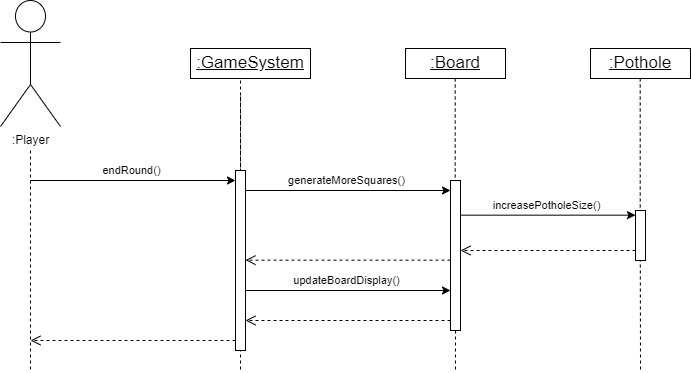

The diagram above was exported from draw.io. Its source (the exported page's mxGraphModel, read from the mxfile embedded in the PNG):
<mxGraphModel dx="1568" dy="797" grid="1" gridSize="10" guides="1" tooltips="1" connect="1" arrows="1" fold="1" page="1" pageScale="1" pageWidth="1169" pageHeight="827" math="0" shadow="0">
  <root>
    <mxCell id="0" />
    <mxCell id="1" parent="0" />
    <mxCell id="EyYJ2yW6J9hGM3Kc2w8u-1" style="edgeStyle=orthogonalEdgeStyle;rounded=0;orthogonalLoop=1;jettySize=auto;html=1;dashed=1;endArrow=none;endFill=0;" parent="1" edge="1">
      <mxGeometry relative="1" as="geometry">
        <mxPoint x="80" y="410" as="targetPoint" />
        <mxPoint x="80" y="190" as="sourcePoint" />
      </mxGeometry>
    </mxCell>
    <mxCell id="EyYJ2yW6J9hGM3Kc2w8u-2" value=":Player" style="shape=umlActor;verticalLabelPosition=bottom;verticalAlign=top;html=1;outlineConnect=0;" parent="1" vertex="1">
      <mxGeometry x="50" y="40" width="60" height="126" as="geometry" />
    </mxCell>
    <mxCell id="EyYJ2yW6J9hGM3Kc2w8u-3" value=":GameSystem" style="html=1;whiteSpace=wrap;fontStyle=4;fontSize=17;horizontal=1;" parent="1" vertex="1">
      <mxGeometry x="240" y="88" width="120" height="30" as="geometry" />
    </mxCell>
    <mxCell id="EyYJ2yW6J9hGM3Kc2w8u-4" value="" style="edgeStyle=orthogonalEdgeStyle;rounded=0;orthogonalLoop=1;jettySize=auto;html=1;dashed=1;endArrow=none;endFill=0;exitX=0.5;exitY=1;exitDx=0;exitDy=0;" parent="1" source="EyYJ2yW6J9hGM3Kc2w8u-3" edge="1">
      <mxGeometry relative="1" as="geometry">
        <mxPoint x="290" y="216" as="targetPoint" />
        <mxPoint x="290" y="76" as="sourcePoint" />
        <Array as="points">
          <mxPoint x="290" y="226" />
          <mxPoint x="290" y="226" />
        </Array>
      </mxGeometry>
    </mxCell>
    <mxCell id="EyYJ2yW6J9hGM3Kc2w8u-5" value="" style="endArrow=classic;html=1;rounded=0;" parent="1" target="EyYJ2yW6J9hGM3Kc2w8u-9" edge="1">
      <mxGeometry width="50" height="50" relative="1" as="geometry">
        <mxPoint x="80" y="220" as="sourcePoint" />
        <mxPoint x="170" y="220" as="targetPoint" />
      </mxGeometry>
    </mxCell>
    <mxCell id="EyYJ2yW6J9hGM3Kc2w8u-6" value="endRound()" style="edgeLabel;html=1;align=center;verticalAlign=middle;resizable=0;points=[];" parent="EyYJ2yW6J9hGM3Kc2w8u-5" vertex="1" connectable="0">
      <mxGeometry x="-0.0193" relative="1" as="geometry">
        <mxPoint y="-10" as="offset" />
      </mxGeometry>
    </mxCell>
    <mxCell id="EyYJ2yW6J9hGM3Kc2w8u-8" value="" style="edgeStyle=orthogonalEdgeStyle;rounded=0;orthogonalLoop=1;jettySize=auto;html=1;dashed=1;endArrow=none;endFill=0;exitX=0.5;exitY=1;exitDx=0;exitDy=0;" parent="1" edge="1">
      <mxGeometry relative="1" as="geometry">
        <mxPoint x="290" y="410" as="targetPoint" />
        <mxPoint x="290" y="136" as="sourcePoint" />
        <Array as="points">
          <mxPoint x="290" y="260" />
          <mxPoint x="290" y="260" />
        </Array>
      </mxGeometry>
    </mxCell>
    <mxCell id="EyYJ2yW6J9hGM3Kc2w8u-9" value="" style="html=1;points=[[0,0,0,0,5],[0,1,0,0,-5],[1,0,0,0,5],[1,1,0,0,-5]];perimeter=orthogonalPerimeter;outlineConnect=0;targetShapes=umlLifeline;portConstraint=eastwest;newEdgeStyle={&quot;curved&quot;:0,&quot;rounded&quot;:0};" parent="1" vertex="1">
      <mxGeometry x="285" y="210" width="10" height="180" as="geometry" />
    </mxCell>
    <mxCell id="EyYJ2yW6J9hGM3Kc2w8u-10" value="" style="endArrow=classic;html=1;rounded=0;" parent="1" target="EyYJ2yW6J9hGM3Kc2w8u-14" edge="1">
      <mxGeometry width="50" height="50" relative="1" as="geometry">
        <mxPoint x="295" y="230" as="sourcePoint" />
        <mxPoint x="385" y="230" as="targetPoint" />
      </mxGeometry>
    </mxCell>
    <mxCell id="EyYJ2yW6J9hGM3Kc2w8u-11" value="generateMoreSquares()" style="edgeLabel;html=1;align=center;verticalAlign=middle;resizable=0;points=[];" parent="EyYJ2yW6J9hGM3Kc2w8u-10" vertex="1" connectable="0">
      <mxGeometry x="-0.0193" relative="1" as="geometry">
        <mxPoint y="-10" as="offset" />
      </mxGeometry>
    </mxCell>
    <mxCell id="EyYJ2yW6J9hGM3Kc2w8u-12" value=":Board" style="html=1;whiteSpace=wrap;fontStyle=4;fontSize=17;horizontal=1;" parent="1" vertex="1">
      <mxGeometry x="455" y="88" width="100" height="30" as="geometry" />
    </mxCell>
    <mxCell id="EyYJ2yW6J9hGM3Kc2w8u-13" value="" style="edgeStyle=orthogonalEdgeStyle;rounded=0;orthogonalLoop=1;jettySize=auto;html=1;dashed=1;endArrow=none;endFill=0;exitX=0.5;exitY=1;exitDx=0;exitDy=0;" parent="1" edge="1">
      <mxGeometry relative="1" as="geometry">
        <mxPoint x="505" y="410" as="targetPoint" />
        <mxPoint x="504.71000000000004" y="118" as="sourcePoint" />
        <Array as="points">
          <mxPoint x="504.71000000000004" y="242" />
          <mxPoint x="504.71000000000004" y="242" />
        </Array>
      </mxGeometry>
    </mxCell>
    <mxCell id="EyYJ2yW6J9hGM3Kc2w8u-14" value="" style="html=1;points=[[0,0,0,0,5],[0,1,0,0,-5],[1,0,0,0,5],[1,1,0,0,-5]];perimeter=orthogonalPerimeter;outlineConnect=0;targetShapes=umlLifeline;portConstraint=eastwest;newEdgeStyle={&quot;curved&quot;:0,&quot;rounded&quot;:0};" parent="1" vertex="1">
      <mxGeometry x="500" y="220" width="10" height="150" as="geometry" />
    </mxCell>
    <mxCell id="3tpPP3syLz1Yh3ShNfxO-2" value=":Pothole" style="html=1;whiteSpace=wrap;fontStyle=4;fontSize=17;horizontal=1;" parent="1" vertex="1">
      <mxGeometry x="640" y="88" width="100" height="30" as="geometry" />
    </mxCell>
    <mxCell id="3tpPP3syLz1Yh3ShNfxO-3" value="" style="edgeStyle=orthogonalEdgeStyle;rounded=0;orthogonalLoop=1;jettySize=auto;html=1;dashed=1;endArrow=none;endFill=0;exitX=0.5;exitY=1;exitDx=0;exitDy=0;" parent="1" edge="1">
      <mxGeometry relative="1" as="geometry">
        <mxPoint x="690" y="410" as="targetPoint" />
        <mxPoint x="689.71" y="118" as="sourcePoint" />
        <Array as="points">
          <mxPoint x="689.71" y="242" />
          <mxPoint x="689.71" y="242" />
        </Array>
      </mxGeometry>
    </mxCell>
    <mxCell id="3tpPP3syLz1Yh3ShNfxO-4" value="" style="html=1;points=[[0,0,0,0,5],[0,1,0,0,-5],[1,0,0,0,5],[1,1,0,0,-5]];perimeter=orthogonalPerimeter;outlineConnect=0;targetShapes=umlLifeline;portConstraint=eastwest;newEdgeStyle={&quot;curved&quot;:0,&quot;rounded&quot;:0};" parent="1" vertex="1">
      <mxGeometry x="685" y="250" width="10" height="50" as="geometry" />
    </mxCell>
    <mxCell id="3tpPP3syLz1Yh3ShNfxO-5" value="" style="endArrow=classic;html=1;rounded=0;" parent="1" edge="1">
      <mxGeometry width="50" height="50" relative="1" as="geometry">
        <mxPoint x="510" y="254.66" as="sourcePoint" />
        <mxPoint x="685" y="254.66" as="targetPoint" />
      </mxGeometry>
    </mxCell>
    <mxCell id="3tpPP3syLz1Yh3ShNfxO-6" value="increasePotholeSize()" style="edgeLabel;html=1;align=center;verticalAlign=middle;resizable=0;points=[];" parent="3tpPP3syLz1Yh3ShNfxO-5" vertex="1" connectable="0">
      <mxGeometry x="-0.0193" relative="1" as="geometry">
        <mxPoint y="-10" as="offset" />
      </mxGeometry>
    </mxCell>
    <mxCell id="3tpPP3syLz1Yh3ShNfxO-11" value="" style="endArrow=classic;html=1;rounded=0;" parent="1" edge="1">
      <mxGeometry width="50" height="50" relative="1" as="geometry">
        <mxPoint x="295" y="330" as="sourcePoint" />
        <mxPoint x="500" y="330" as="targetPoint" />
      </mxGeometry>
    </mxCell>
    <mxCell id="3tpPP3syLz1Yh3ShNfxO-12" value="updateBoardDisplay()" style="edgeLabel;html=1;align=center;verticalAlign=middle;resizable=0;points=[];" parent="3tpPP3syLz1Yh3ShNfxO-11" vertex="1" connectable="0">
      <mxGeometry x="-0.0193" relative="1" as="geometry">
        <mxPoint y="-10" as="offset" />
      </mxGeometry>
    </mxCell>
    <mxCell id="cSmAuIlRUAFHHIZZqVkZ-1" value="" style="html=1;verticalAlign=bottom;endArrow=open;dashed=1;endSize=8;curved=0;rounded=0;" edge="1" parent="1" target="EyYJ2yW6J9hGM3Kc2w8u-14">
      <mxGeometry relative="1" as="geometry">
        <mxPoint x="550" y="290" as="targetPoint" />
        <mxPoint x="685" y="290" as="sourcePoint" />
      </mxGeometry>
    </mxCell>
    <mxCell id="cSmAuIlRUAFHHIZZqVkZ-2" value="" style="html=1;verticalAlign=bottom;endArrow=open;dashed=1;endSize=8;curved=0;rounded=0;" edge="1" parent="1">
      <mxGeometry relative="1" as="geometry">
        <mxPoint x="295" y="299.66" as="targetPoint" />
        <mxPoint x="500" y="299.66" as="sourcePoint" />
      </mxGeometry>
    </mxCell>
    <mxCell id="cSmAuIlRUAFHHIZZqVkZ-3" value="" style="html=1;verticalAlign=bottom;endArrow=open;dashed=1;endSize=8;curved=0;rounded=0;" edge="1" parent="1">
      <mxGeometry relative="1" as="geometry">
        <mxPoint x="295" y="360" as="targetPoint" />
        <mxPoint x="500" y="360" as="sourcePoint" />
      </mxGeometry>
    </mxCell>
    <mxCell id="cSmAuIlRUAFHHIZZqVkZ-4" value="" style="html=1;verticalAlign=bottom;endArrow=open;dashed=1;endSize=8;curved=0;rounded=0;" edge="1" parent="1">
      <mxGeometry relative="1" as="geometry">
        <mxPoint x="80" y="380" as="targetPoint" />
        <mxPoint x="285" y="380" as="sourcePoint" />
      </mxGeometry>
    </mxCell>
  </root>
</mxGraphModel>